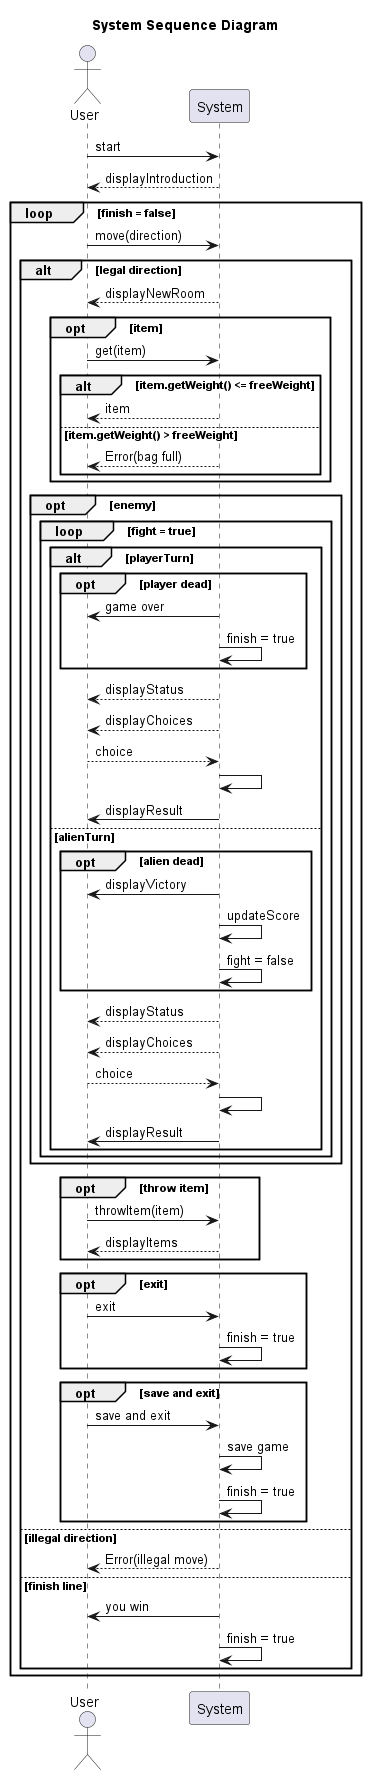

The diagram above was rendered by PlantUML. Its source (embedded in the PNG):
@startuml

title System Sequence Diagram

actor User
participant System

User -> System : start
return displayIntroduction
loop finish = false
    User -> System : move(direction)
    alt legal direction
        System --> User : displayNewRoom
        opt item
            User -> System : get(item)
            alt item.getWeight() <= freeWeight
                return item
            else item.getWeight() > freeWeight
                System --> User : Error(bag full)
            end
        end
        opt enemy
            loop fight = true
                alt playerTurn
                    opt player dead
                        System -> User : game over
                        System -> System : finish = true
                    end
                    System --> User : displayStatus
                    System --> User : displayChoices
                    return choice
                    System -> System
                    System -> User : displayResult
                else alienTurn
                    opt alien dead
                        System -> User : displayVictory
                        System -> System : updateScore
                        System -> System : fight = false
                    end
                    System --> User : displayStatus
                    System --> User : displayChoices
                    return choice
                    System -> System
                    System -> User : displayResult
                end
            end
        end
    opt throw item
        User -> System : throwItem(item)
        return displayItems
    end
    opt exit
        User -> System : exit
        System -> System : finish = true
    end
    opt save and exit
        User -> System : save and exit
        System -> System : save game
        System -> System : finish = true
    end
  else illegal direction
    System --> User : Error(illegal move)
  else finish line
    System -> User : you win
    System -> System : finish = true
  end
end

@enduml